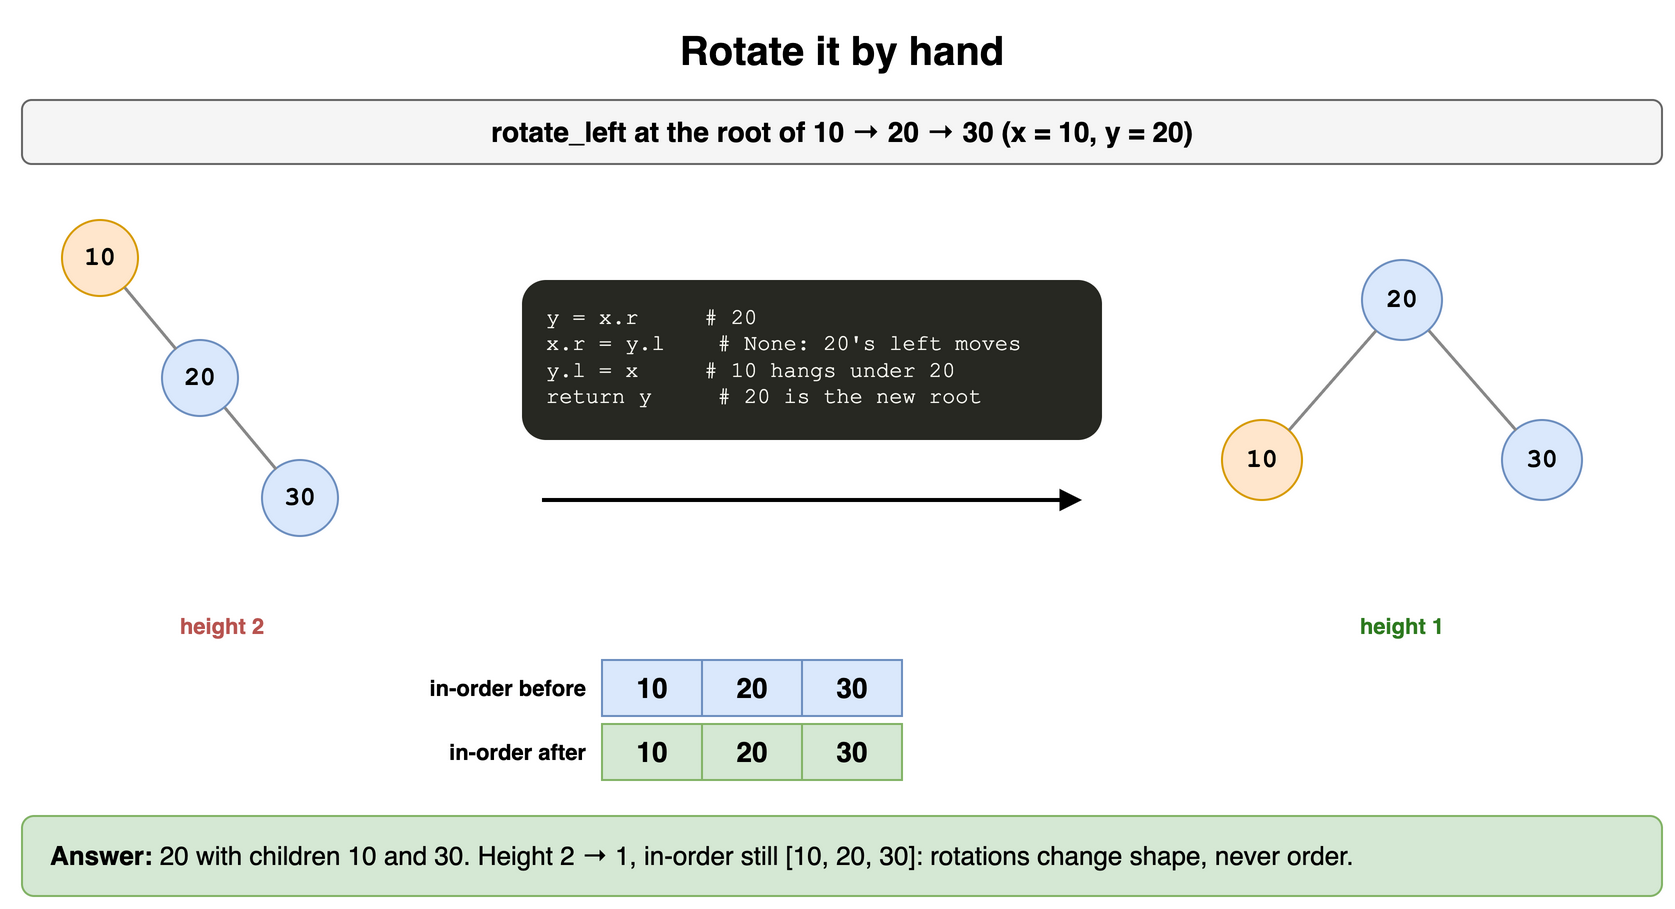

The diagram above was exported from draw.io. Its source (the exported page's mxGraphModel, read from the mxfile embedded in the PNG):
<mxGraphModel dx="900" dy="462" grid="1" gridSize="10" guides="1" tooltips="1" connect="1" arrows="1" fold="1" page="1" pageScale="1" pageWidth="900" pageHeight="462" math="0" shadow="0">
  <root>
    <mxCell id="0" />
    <mxCell id="1" parent="0" />
    <mxCell id="d14t1" value="Rotate it by hand" style="text;html=1;align=center;verticalAlign=middle;whiteSpace=wrap;fontSize=20;fontStyle=1;" vertex="1" parent="1">
      <mxGeometry x="40" y="10" width="820" height="30" as="geometry" />
    </mxCell>
    <mxCell id="d14t2" value="rotate_left at the root of 10 → 20 → 30 (x = 10, y = 20)" style="rounded=1;whiteSpace=wrap;html=1;fillColor=#f5f5f5;strokeColor=#666666;fontStyle=1;fontSize=14;" vertex="1" parent="1">
      <mxGeometry x="40" y="50" width="820" height="32" as="geometry" />
    </mxCell>
    <mxCell id="d14t3" value="10" style="ellipse;whiteSpace=wrap;html=1;fontStyle=1;fontSize=13;fontFamily=Courier New;fillColor=#ffe6cc;strokeColor=#d79b00;" vertex="1" parent="1">
      <mxGeometry x="60.0" y="110.0" width="38" height="38" as="geometry" />
    </mxCell>
    <mxCell id="d14t4" value="20" style="ellipse;whiteSpace=wrap;html=1;fontStyle=1;fontSize=13;fontFamily=Courier New;fillColor=#dae8fc;strokeColor=#6c8ebf;" vertex="1" parent="1">
      <mxGeometry x="110.0" y="170.0" width="38" height="38" as="geometry" />
    </mxCell>
    <mxCell id="d14t5" value="30" style="ellipse;whiteSpace=wrap;html=1;fontStyle=1;fontSize=13;fontFamily=Courier New;fillColor=#dae8fc;strokeColor=#6c8ebf;" vertex="1" parent="1">
      <mxGeometry x="160.0" y="230.0" width="38" height="38" as="geometry" />
    </mxCell>
    <mxCell id="d14t6" value="" style="endArrow=none;html=1;strokeWidth=1.5;strokeColor=#888888;" edge="1" parent="1" source="d14t4" target="d14t5">
      <mxGeometry relative="1" as="geometry" />
    </mxCell>
    <mxCell id="d14t7" value="" style="endArrow=none;html=1;strokeWidth=1.5;strokeColor=#888888;" edge="1" parent="1" source="d14t3" target="d14t4">
      <mxGeometry relative="1" as="geometry" />
    </mxCell>
    <mxCell id="d14t8" value="height 2" style="text;html=1;whiteSpace=wrap;fontSize=11;align=center;fontColor=#b85450;fontStyle=1;" vertex="1" parent="1">
      <mxGeometry x="50" y="300" width="180" height="18" as="geometry" />
    </mxCell>
    <mxCell id="d14t9" value="y = x.r&amp;nbsp;&amp;nbsp;&amp;nbsp;&amp;nbsp;  # 20&lt;br&gt;x.r = y.l&amp;nbsp;&amp;nbsp;&amp;nbsp;&amp;nbsp;# None: 20's left moves&lt;br&gt;y.l = x&amp;nbsp;&amp;nbsp;&amp;nbsp;&amp;nbsp;  # 10 hangs under 20&lt;br&gt;return y&amp;nbsp;&amp;nbsp;&amp;nbsp;&amp;nbsp; # 20 is the new root" style="rounded=1;whiteSpace=wrap;html=1;align=left;verticalAlign=top;spacingLeft=10;spacingTop=6;fontFamily=Courier New;fontSize=11;fillColor=#272822;fontColor=#f8f8f2;strokeColor=none;" vertex="1" parent="1">
      <mxGeometry x="290" y="140" width="290" height="80" as="geometry" />
    </mxCell>
    <mxCell id="d14t10" value="" style="endArrow=block;html=1;strokeWidth=2;" edge="1" parent="1">
      <mxGeometry relative="1" as="geometry">
        <mxPoint x="300" y="250" as="sourcePoint" />
        <mxPoint x="570" y="250" as="targetPoint" />
        <Array as="points" />
      </mxGeometry>
    </mxCell>
    <mxCell id="d14t11" value="10" style="ellipse;whiteSpace=wrap;html=1;fontStyle=1;fontSize=13;fontFamily=Courier New;fillColor=#ffe6cc;strokeColor=#d79b00;" vertex="1" parent="1">
      <mxGeometry x="640.0" y="210.0" width="40" height="40" as="geometry" />
    </mxCell>
    <mxCell id="d14t12" value="20" style="ellipse;whiteSpace=wrap;html=1;fontStyle=1;fontSize=13;fontFamily=Courier New;fillColor=#dae8fc;strokeColor=#6c8ebf;" vertex="1" parent="1">
      <mxGeometry x="710.0" y="130.0" width="40" height="40" as="geometry" />
    </mxCell>
    <mxCell id="d14t13" value="30" style="ellipse;whiteSpace=wrap;html=1;fontStyle=1;fontSize=13;fontFamily=Courier New;fillColor=#dae8fc;strokeColor=#6c8ebf;" vertex="1" parent="1">
      <mxGeometry x="780.0" y="210.0" width="40" height="40" as="geometry" />
    </mxCell>
    <mxCell id="d14t14" value="" style="endArrow=none;html=1;strokeWidth=1.5;strokeColor=#888888;" edge="1" parent="1" source="d14t12" target="d14t11">
      <mxGeometry relative="1" as="geometry" />
    </mxCell>
    <mxCell id="d14t15" value="" style="endArrow=none;html=1;strokeWidth=1.5;strokeColor=#888888;" edge="1" parent="1" source="d14t12" target="d14t13">
      <mxGeometry relative="1" as="geometry" />
    </mxCell>
    <mxCell id="d14t16" value="height 1" style="text;html=1;whiteSpace=wrap;fontSize=11;align=center;fontColor=#2d7a1f;fontStyle=1;" vertex="1" parent="1">
      <mxGeometry x="640" y="300" width="180" height="18" as="geometry" />
    </mxCell>
    <mxCell id="d14t17" value="in-order before" style="text;html=1;whiteSpace=wrap;fontSize=11;align=right;verticalAlign=middle;fontStyle=1;" vertex="1" parent="1">
      <mxGeometry x="204" y="330" width="120" height="28" as="geometry" />
    </mxCell>
    <mxCell id="d14t18" value="10" style="rounded=0;whiteSpace=wrap;html=1;fontStyle=1;fontSize=14;fillColor=#dae8fc;strokeColor=#6c8ebf;" vertex="1" parent="1">
      <mxGeometry x="330" y="330" width="50" height="28" as="geometry" />
    </mxCell>
    <mxCell id="d14t19" value="20" style="rounded=0;whiteSpace=wrap;html=1;fontStyle=1;fontSize=14;fillColor=#dae8fc;strokeColor=#6c8ebf;" vertex="1" parent="1">
      <mxGeometry x="380" y="330" width="50" height="28" as="geometry" />
    </mxCell>
    <mxCell id="d14t20" value="30" style="rounded=0;whiteSpace=wrap;html=1;fontStyle=1;fontSize=14;fillColor=#dae8fc;strokeColor=#6c8ebf;" vertex="1" parent="1">
      <mxGeometry x="430" y="330" width="50" height="28" as="geometry" />
    </mxCell>
    <mxCell id="d14t21" value="in-order after" style="text;html=1;whiteSpace=wrap;fontSize=11;align=right;verticalAlign=middle;fontStyle=1;" vertex="1" parent="1">
      <mxGeometry x="204" y="362" width="120" height="28" as="geometry" />
    </mxCell>
    <mxCell id="d14t22" value="10" style="rounded=0;whiteSpace=wrap;html=1;fontStyle=1;fontSize=14;fillColor=#d5e8d4;strokeColor=#82b366;" vertex="1" parent="1">
      <mxGeometry x="330" y="362" width="50" height="28" as="geometry" />
    </mxCell>
    <mxCell id="d14t23" value="20" style="rounded=0;whiteSpace=wrap;html=1;fontStyle=1;fontSize=14;fillColor=#d5e8d4;strokeColor=#82b366;" vertex="1" parent="1">
      <mxGeometry x="380" y="362" width="50" height="28" as="geometry" />
    </mxCell>
    <mxCell id="d14t24" value="30" style="rounded=0;whiteSpace=wrap;html=1;fontStyle=1;fontSize=14;fillColor=#d5e8d4;strokeColor=#82b366;" vertex="1" parent="1">
      <mxGeometry x="430" y="362" width="50" height="28" as="geometry" />
    </mxCell>
    <mxCell id="d14t25" value="&lt;b&gt;Answer:&lt;/b&gt; 20 with children 10 and 30. Height 2 → 1, in-order still [10, 20, 30]: rotations change shape, never order." style="rounded=1;whiteSpace=wrap;html=1;fillColor=#d5e8d4;strokeColor=#82b366;fontSize=13;align=left;spacingLeft=12;" vertex="1" parent="1">
      <mxGeometry x="40" y="408" width="820" height="40" as="geometry" />
    </mxCell>
  </root>
</mxGraphModel>